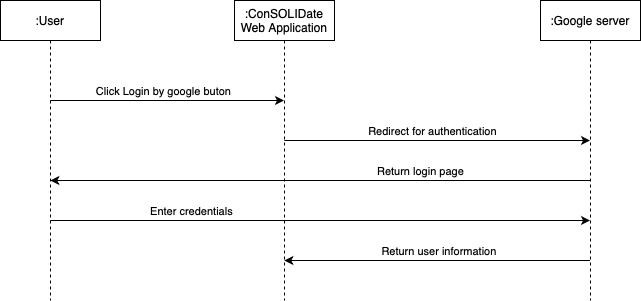

The diagram above was exported from draw.io. Its source (the exported page's mxGraphModel, read from the mxfile embedded in the PNG):
<mxGraphModel dx="985" dy="739" grid="1" gridSize="10" guides="1" tooltips="1" connect="1" arrows="1" fold="1" page="1" pageScale="1" pageWidth="827" pageHeight="1169" math="0" shadow="0">
  <root>
    <mxCell id="0" />
    <mxCell id="1" parent="0" />
    <mxCell id="qLwqGhID6c-r7mtghmgR-10" style="edgeStyle=orthogonalEdgeStyle;rounded=0;orthogonalLoop=1;jettySize=auto;html=1;curved=0;" edge="1" parent="1">
      <mxGeometry relative="1" as="geometry">
        <mxPoint x="129.83333333333326" y="140" as="sourcePoint" />
        <mxPoint x="363.5" y="140" as="targetPoint" />
        <Array as="points">
          <mxPoint x="250" y="140" />
          <mxPoint x="250" y="140" />
        </Array>
      </mxGeometry>
    </mxCell>
    <mxCell id="qLwqGhID6c-r7mtghmgR-11" value="Click Login by google buton" style="edgeLabel;html=1;align=center;verticalAlign=middle;resizable=0;points=[];" vertex="1" connectable="0" parent="qLwqGhID6c-r7mtghmgR-10">
      <mxGeometry x="-0.0385" relative="1" as="geometry">
        <mxPoint x="1" y="-10" as="offset" />
      </mxGeometry>
    </mxCell>
    <mxCell id="qLwqGhID6c-r7mtghmgR-16" style="edgeStyle=orthogonalEdgeStyle;rounded=0;orthogonalLoop=1;jettySize=auto;html=1;curved=0;" edge="1" parent="1">
      <mxGeometry relative="1" as="geometry">
        <mxPoint x="129.83333333333326" y="260" as="sourcePoint" />
        <mxPoint x="669.5" y="260" as="targetPoint" />
        <Array as="points">
          <mxPoint x="370" y="260" />
          <mxPoint x="370" y="260" />
        </Array>
      </mxGeometry>
    </mxCell>
    <mxCell id="qLwqGhID6c-r7mtghmgR-17" value="Enter credentials" style="edgeLabel;html=1;align=center;verticalAlign=middle;resizable=0;points=[];" vertex="1" connectable="0" parent="qLwqGhID6c-r7mtghmgR-16">
      <mxGeometry x="-0.0043" relative="1" as="geometry">
        <mxPoint x="-128" y="-10" as="offset" />
      </mxGeometry>
    </mxCell>
    <mxCell id="qLwqGhID6c-r7mtghmgR-12" style="edgeStyle=orthogonalEdgeStyle;rounded=0;orthogonalLoop=1;jettySize=auto;html=1;curved=0;" edge="1" parent="1">
      <mxGeometry relative="1" as="geometry">
        <mxPoint x="363.83333333333326" y="180" as="sourcePoint" />
        <mxPoint x="669.5" y="180" as="targetPoint" />
        <Array as="points">
          <mxPoint x="490" y="180" />
          <mxPoint x="490" y="180" />
        </Array>
      </mxGeometry>
    </mxCell>
    <mxCell id="qLwqGhID6c-r7mtghmgR-13" value="Redirect for authentication" style="edgeLabel;html=1;align=center;verticalAlign=middle;resizable=0;points=[];" vertex="1" connectable="0" parent="qLwqGhID6c-r7mtghmgR-12">
      <mxGeometry x="-0.1132" relative="1" as="geometry">
        <mxPoint x="12" y="-10" as="offset" />
      </mxGeometry>
    </mxCell>
    <mxCell id="qLwqGhID6c-r7mtghmgR-27" style="edgeStyle=orthogonalEdgeStyle;rounded=0;orthogonalLoop=1;jettySize=auto;html=1;curved=0;" edge="1" parent="1">
      <mxGeometry relative="1" as="geometry">
        <mxPoint x="669.5" y="220" as="sourcePoint" />
        <mxPoint x="129.83333333333326" y="220" as="targetPoint" />
        <Array as="points">
          <mxPoint x="400" y="220" />
          <mxPoint x="400" y="220" />
        </Array>
      </mxGeometry>
    </mxCell>
    <mxCell id="qLwqGhID6c-r7mtghmgR-28" value="Return login page" style="edgeLabel;html=1;align=center;verticalAlign=middle;resizable=0;points=[];" vertex="1" connectable="0" parent="qLwqGhID6c-r7mtghmgR-27">
      <mxGeometry x="0.0099" y="-2" relative="1" as="geometry">
        <mxPoint x="103" y="-8" as="offset" />
      </mxGeometry>
    </mxCell>
    <mxCell id="qLwqGhID6c-r7mtghmgR-40" style="edgeStyle=orthogonalEdgeStyle;rounded=0;orthogonalLoop=1;jettySize=auto;html=1;curved=0;" edge="1" parent="1">
      <mxGeometry relative="1" as="geometry">
        <mxPoint x="669.5" y="300" as="sourcePoint" />
        <mxPoint x="363.83333333333326" y="300" as="targetPoint" />
      </mxGeometry>
    </mxCell>
    <mxCell id="qLwqGhID6c-r7mtghmgR-41" value="Return user information&amp;nbsp;" style="edgeLabel;html=1;align=center;verticalAlign=middle;resizable=0;points=[];" vertex="1" connectable="0" parent="qLwqGhID6c-r7mtghmgR-40">
      <mxGeometry x="-0.0196" y="1" relative="1" as="geometry">
        <mxPoint y="-11" as="offset" />
      </mxGeometry>
    </mxCell>
    <mxCell id="qLwqGhID6c-r7mtghmgR-42" value=":Google server" style="shape=umlLifeline;perimeter=lifelinePerimeter;whiteSpace=wrap;html=1;container=1;dropTarget=0;collapsible=0;recursiveResize=0;outlineConnect=0;portConstraint=eastwest;newEdgeStyle={&quot;curved&quot;:0,&quot;rounded&quot;:0};" vertex="1" parent="1">
      <mxGeometry x="620" y="40" width="100" height="300" as="geometry" />
    </mxCell>
    <mxCell id="qLwqGhID6c-r7mtghmgR-43" value=":ConSOLIDate Web Application" style="shape=umlLifeline;perimeter=lifelinePerimeter;whiteSpace=wrap;html=1;container=1;dropTarget=0;collapsible=0;recursiveResize=0;outlineConnect=0;portConstraint=eastwest;newEdgeStyle={&quot;curved&quot;:0,&quot;rounded&quot;:0};" vertex="1" parent="1">
      <mxGeometry x="314" y="40" width="100" height="300" as="geometry" />
    </mxCell>
    <mxCell id="qLwqGhID6c-r7mtghmgR-44" value=":User" style="shape=umlLifeline;perimeter=lifelinePerimeter;whiteSpace=wrap;html=1;container=1;dropTarget=0;collapsible=0;recursiveResize=0;outlineConnect=0;portConstraint=eastwest;newEdgeStyle={&quot;curved&quot;:0,&quot;rounded&quot;:0};" vertex="1" parent="1">
      <mxGeometry x="80" y="40" width="100" height="300" as="geometry" />
    </mxCell>
  </root>
</mxGraphModel>